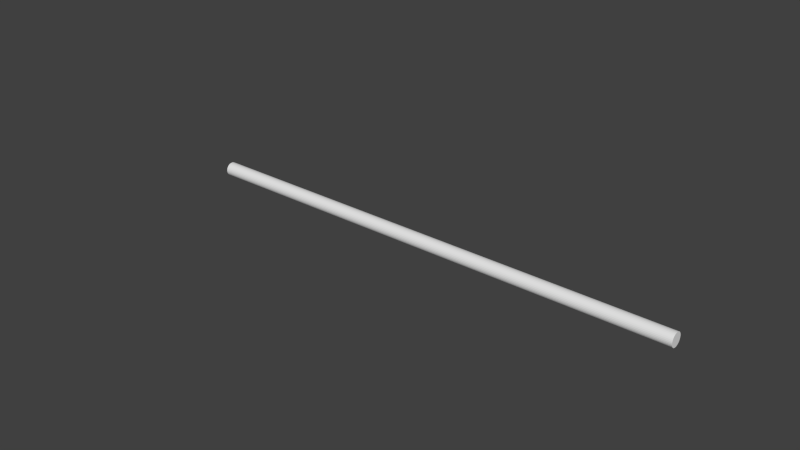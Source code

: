# Source: halberd.blend  (saved by Blender 2.69.0; exported with 4.5.12 LTS)
import bpy
from mathutils import Matrix  # noqa: F401  (used for matrix-valued properties, if any)

bpy.ops.wm.read_factory_settings(use_empty=True)
scene = bpy.context.scene
scene.name = 'Scene'

# ---- collections
col_collection_1 = bpy.data.collections.new('Collection 1'); scene.collection.children.link(col_collection_1)

# ---- world
world_world = bpy.data.worlds.new('World'); scene.world = world_world
world_world.color = (0.05088, 0.05088, 0.05088)
world_world.use_sun_shadow = False
world_world.sun_shadow_jitter_overblur = 0.0
world_world.cycles.sampling_method = 'MANUAL'
world_world.cycles.sample_map_resolution = 256

# ---- meshes
me_cylinder = bpy.data.meshes.new('Cylinder')
me_cylinder.from_pydata([(4.443e-07, 0.1452, -5.301), (-3.342e-07, 0.1452, 5.301), (0.02833, 0.1424, -5.301), (0.02833, 0.1424, 5.301), (0.05557, 0.1342, -5.301), (0.05557, 0.1342, 5.301), (0.08068, 0.1207, -5.301), (0.08068, 0.1207, 5.301), (0.1027, 0.1027, -5.301), (0.1027, 0.1027, 5.301), (0.1207, 0.08068, -5.301), (0.1207, 0.08068, 5.301), (0.1342, 0.05557, -5.301), (0.1342, 0.05557, 5.301), (0.1424, 0.02833, -5.301), (0.1424, 0.02833, 5.301), (0.1452, 2.794e-07, -5.301), (0.1452, 2.794e-07, 5.301), (0.1424, -0.02833, -5.301), (0.1424, -0.02833, 5.301), (0.1342, -0.05557, -5.301), (0.1342, -0.05557, 5.301), (0.1207, -0.08068, -5.301), (0.1207, -0.08068, 5.301), (0.1027, -0.1027, -5.301), (0.1027, -0.1027, 5.301), (0.08068, -0.1207, -5.301), (0.08068, -0.1207, 5.301), (0.05557, -0.1342, -5.301), (0.05557, -0.1342, 5.301), (0.02833, -0.1424, -5.301), (0.02833, -0.1424, 5.301), (3.969e-07, -0.1452, -5.301), (-3.815e-07, -0.1452, 5.301), (-0.02833, -0.1424, -5.301), (-0.02833, -0.1424, 5.301), (-0.05557, -0.1342, -5.301), (-0.05557, -0.1342, 5.301), (-0.08068, -0.1207, -5.301), (-0.08068, -0.1207, 5.301), (-0.1027, -0.1027, -5.301), (-0.1027, -0.1027, 5.301), (-0.1207, -0.08068, -5.301), (-0.1207, -0.08068, 5.301), (-0.1342, -0.05557, -5.301), (-0.1342, -0.05557, 5.301), (-0.1424, -0.02833, -5.301), (-0.1424, -0.02833, 5.301), (-0.1452, 4.086e-07, -5.301), (-0.1452, 4.086e-07, 5.301), (-0.1424, 0.02833, -5.301), (-0.1424, 0.02833, 5.301), (-0.1342, 0.05557, -5.301), (-0.1342, 0.05557, 5.301), (-0.1207, 0.08068, -5.301), (-0.1207, 0.08068, 5.301), (-0.1027, 0.1027, -5.301), (-0.1027, 0.1027, 5.301), (-0.08068, 0.1207, -5.301), (-0.08068, 0.1207, 5.301), (-0.05557, 0.1342, -5.301), (-0.05557, 0.1342, 5.301), (-0.02833, 0.1424, -5.301), (-0.02833, 0.1424, 5.301)], [], [(0, 1, 3, 2), (2, 3, 5, 4), (4, 5, 7, 6), (6, 7, 9, 8), (8, 9, 11, 10), (10, 11, 13, 12), (12, 13, 15, 14), (14, 15, 17, 16), (16, 17, 19, 18), (18, 19, 21, 20), (20, 21, 23, 22), (22, 23, 25, 24), (24, 25, 27, 26), (26, 27, 29, 28), (28, 29, 31, 30), (30, 31, 33, 32), (32, 33, 35, 34), (34, 35, 37, 36), (36, 37, 39, 38), (38, 39, 41, 40), (40, 41, 43, 42), (42, 43, 45, 44), (44, 45, 47, 46), (46, 47, 49, 48), (48, 49, 51, 50), (50, 51, 53, 52), (52, 53, 55, 54), (54, 55, 57, 56), (56, 57, 59, 58), (58, 59, 61, 60), (3, 1, 63, 61, 59, 57, 55, 53, 51, 49, 47, 45, 43, 41, 39, 37, 35, 33, 31, 29, 27, 25, 23, 21, 19, 17, 15, 13, 11, 9, 7, 5), (62, 63, 1, 0), (60, 61, 63, 62), (0, 2, 4, 6, 8, 10, 12, 14, 16, 18, 20, 22, 24, 26, 28, 30, 32, 34, 36, 38, 40, 42, 44, 46, 48, 50, 52, 54, 56, 58, 60, 62)])
me_cylinder.use_remesh_preserve_volume = False
me_cylinder.use_remesh_preserve_attributes = False
me_cylinder.use_mirror_vertex_groups = False
me_cylinder.update()

# ---- curves / text
cu_beziercurve = bpy.data.curves.new('BezierCurve', 'CURVE')
cu_beziercurve.dimensions = '3D'
_sp = cu_beziercurve.splines.new('BEZIER'); _sp.bezier_points.add(4)
_sp.bezier_points.foreach_set('co', [-2.78, -0.8728, 0.0, -3.864, 0.1793, 0.0, -0.579, 0.8846, 0.0, 1.0, 0.1784, 0.0, -0.1172, -0.88, 0.0])
_sp.bezier_points.foreach_set('handle_left', [-2.744, -1.299, 0.0, -3.146, 0.02059, 0.0, -1.141, 1.231, 0.0, 0.3825, 0.1476, 0.0, -0.486, -0.07827, 0.0])
_sp.bezier_points.foreach_set('handle_right', [-2.809, -0.5223, 0.0, -3.104, 1.812, 0.0, -0.09179, 0.5843, 0.0, 0.9184, -0.232, 0.0, 0.0524, -1.249, 0.0])
for _p, _l, _r in zip(_sp.bezier_points, ['ALIGNED', 'FREE', 'ALIGNED', 'FREE', 'ALIGNED'], ['ALIGNED', 'FREE', 'ALIGNED', 'FREE', 'ALIGNED']): _p.handle_left_type = _l; _p.handle_right_type = _r
_sp.order_u = 0
_sp.order_v = 0
_sp = cu_beziercurve.splines.new('BEZIER'); _sp.bezier_points.add(1)
_sp.bezier_points.foreach_set('co', [-0.9151, -1.0, 0.0, -1.755, -2.346, 0.0])
_sp.bezier_points.foreach_set('handle_left', [-0.2184, -0.4583, 0.0, -1.636, -1.861, 0.0])
_sp.bezier_points.foreach_set('handle_right', [-1.235, -1.249, 0.0, -1.851, -2.74, 0.0])
for _p, _l, _r in zip(_sp.bezier_points, ['ALIGNED', 'ALIGNED'], ['ALIGNED', 'ALIGNED']): _p.handle_left_type = _l; _p.handle_right_type = _r
_sp.order_u = 0
_sp.order_v = 0
cu_beziercurve.use_path = True
cu_beziercurve.use_path_clamp = True
cu_beziercurve.bevel_resolution = 0
cu_beziercurve.fill_mode = 'HALF'

# ---- objects
ob_cylinder = bpy.data.objects.new('Cylinder', me_cylinder)
ob_beziercurve = bpy.data.objects.new('BezierCurve', cu_beziercurve)

# ---- transforms, parenting, visibility, modifiers, constraints
ob_cylinder.location = (0.0, 0.0, 0.0)
ob_cylinder.rotation_euler = (0.0, -1.571, 0.0)
ob_cylinder.lineart.crease_threshold = 0.0
ob_beziercurve.location = (-2.0, 1.0, 0.0)
ob_beziercurve.lineart.crease_threshold = 0.0

# ---- collection membership
col_collection_1.objects.link(ob_cylinder)
col_collection_1.objects.link(ob_beziercurve)

# ---- scene / render settings (as saved in the file)
scene.frame_start = 1; scene.frame_end = 250; scene.frame_set(1)
scene.render.engine = 'BLENDER_EEVEE_NEXT'
scene.render.image_settings.compression = 90
scene.render.resolution_percentage = 50
scene.render.dither_intensity = 0.0
scene.cycles.use_denoising = False
scene.cycles.samples = 10
scene.cycles.sampling_pattern = 'TABULATED_SOBOL'
scene.cycles.light_sampling_threshold = 0.0
scene.cycles.use_adaptive_sampling = False
scene.cycles.use_light_tree = False
scene.cycles.blur_glossy = 0.0
scene.cycles.volume_bounces = 1
scene.cycles.pixel_filter_type = 'GAUSSIAN'
scene.cycles.sample_clamp_indirect = 0.0
scene.view_settings.view_transform = 'Standard'
bpy.context.view_layer.update()

# ---- added for rendering (the .blend has no active camera and no usable light): camera, sun
cam_auto = bpy.data.cameras.new('AutoCamera')
cam_auto.lens = 50.0
cam_auto.sensor_width = 36.0
cam_auto.clip_end = 1000.0
ob_auto_camera = bpy.data.objects.new('AutoCamera', cam_auto)
scene.collection.objects.link(ob_auto_camera)
ob_auto_camera.location = (11.6085, -14.5987, 9.91212)
ob_auto_camera.rotation_euler = (1.09748, -7.21219e-08, 0.694738)
scene.camera = ob_auto_camera
light_auto_sun = bpy.data.lights.new('AutoSun', 'SUN')
light_auto_sun.energy = 3.0
light_auto_sun.angle = 0.0523599
ob_auto_sun = bpy.data.objects.new('AutoSun', light_auto_sun)
scene.collection.objects.link(ob_auto_sun)
ob_auto_sun.rotation_euler = (0.872665, 0.174533, 0.523599)
bpy.context.view_layer.update()
